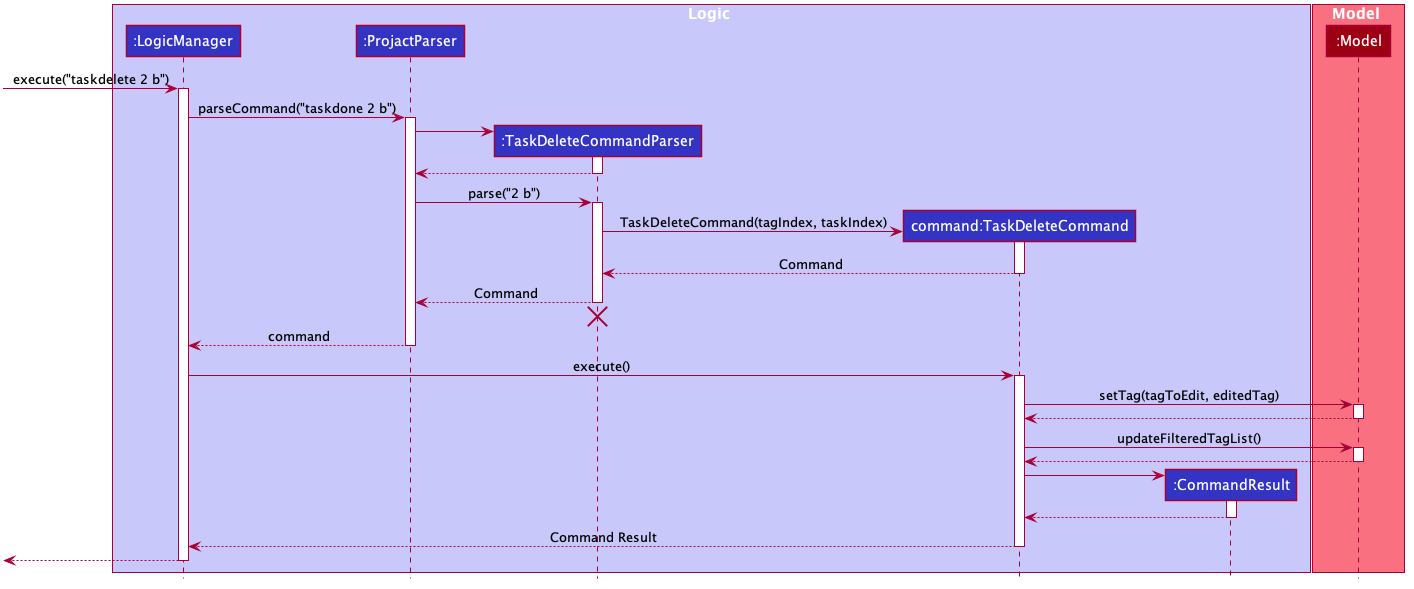

The diagram above was rendered by PlantUML. Its source (embedded in the PNG):
@startuml








skinparam BackgroundColor #FFFFFFF

skinparam Shadowing false

skinparam Class {
    FontColor #FFFFFF
    BorderThickness 1
    BorderColor #FFFFFF
    StereotypeFontColor #FFFFFF
    FontName Arial
}

skinparam Actor {
    BorderColor #000000
    Color #000000
    FontName Arial
}

skinparam Sequence {
    MessageAlign center
    BoxFontSize 15
    BoxPadding 0
    BoxFontColor #FFFFFF
    FontName Arial
}

skinparam Participant {
    FontColor #FFFFFFF
    Padding 20
}

skinparam MinClassWidth 50
skinparam ParticipantPadding 10
skinparam Shadowing false
skinparam DefaultTextAlignment center
skinparam packageStyle Rectangle

hide footbox
hide members
hide circle
box Logic #C8C8FA
participant ":LogicManager" as LogicManager #3333C4
participant ":ProjactParser" as ProjactParser #3333C4
participant ":TaskDeleteCommandParser" as TaskDeleteCommandParser #3333C4
participant "command:TaskDeleteCommand" as TaskDeleteCommand #3333C4
participant ":CommandResult" as CommandResult #3333C4
end box

box Model #F97181
participant ":Model" as Model #9D0012
end box

[-> LogicManager : execute("taskdelete 2 b")
activate LogicManager

LogicManager -> ProjactParser : parseCommand("taskdone 2 b")
activate ProjactParser

create TaskDeleteCommandParser
ProjactParser -> TaskDeleteCommandParser
activate TaskDeleteCommandParser
TaskDeleteCommandParser --> ProjactParser

deactivate TaskDeleteCommandParser
ProjactParser -> TaskDeleteCommandParser : parse("2 b")
activate TaskDeleteCommandParser

create TaskDeleteCommand
TaskDeleteCommandParser -> TaskDeleteCommand : TaskDeleteCommand(tagIndex, taskIndex)
activate TaskDeleteCommand

TaskDeleteCommand --> TaskDeleteCommandParser : Command
deactivate TaskDeleteCommand

TaskDeleteCommandParser --> ProjactParser : Command
deactivate TaskDeleteCommandParser
TaskDeleteCommandParser -[hidden]-> ProjactParser
destroy TaskDeleteCommandParser

ProjactParser --> LogicManager : command
deactivate ProjactParser

LogicManager -> TaskDeleteCommand : execute()
activate TaskDeleteCommand

TaskDeleteCommand -> Model : setTag(tagToEdit, editedTag)
activate Model
Model ---> TaskDeleteCommand
deactivate Model

TaskDeleteCommand -> Model : updateFilteredTagList()
activate Model
Model ---> TaskDeleteCommand
deactivate Model

create CommandResult
TaskDeleteCommand -> CommandResult
activate CommandResult
CommandResult ---> TaskDeleteCommand
deactivate CommandResult

TaskDeleteCommand --> LogicManager : Command Result
deactivate TaskDeleteCommand

LogicManager -->[
deactivate LogicManager

@enduml